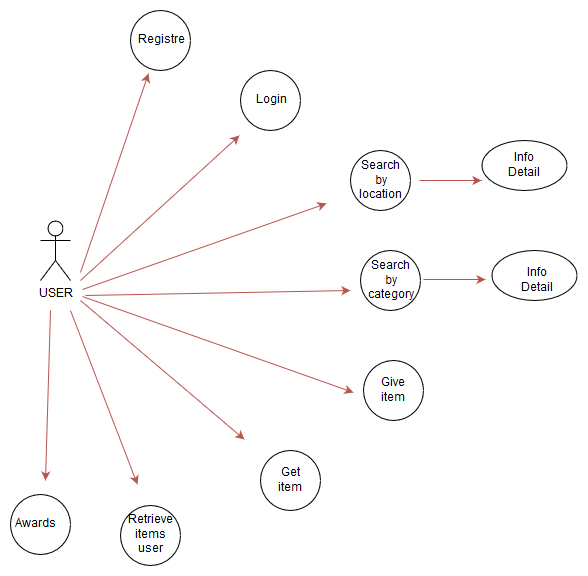

The diagram above was exported from draw.io. Its source (the exported page's mxGraphModel, read from the mxfile embedded in the PNG):
<mxGraphModel dx="754" dy="434" grid="0" gridSize="10" guides="1" tooltips="1" connect="1" arrows="1" fold="1" page="1" pageScale="1" pageWidth="827" pageHeight="1169" math="0" shadow="0">
  <root>
    <mxCell id="0" />
    <mxCell id="1" parent="0" />
    <mxCell id="C9_WA9JE5d-v_Lfnc7cs-8" value="USER" style="shape=umlActor;verticalLabelPosition=bottom;labelBackgroundColor=#ffffff;verticalAlign=top;html=1;outlineConnect=0;" parent="1" vertex="1">
      <mxGeometry x="90" y="260" width="30" height="60" as="geometry" />
    </mxCell>
    <mxCell id="C9_WA9JE5d-v_Lfnc7cs-14" value="" style="ellipse;whiteSpace=wrap;html=1;aspect=fixed;" parent="1" vertex="1">
      <mxGeometry x="170" y="545" width="60" height="60" as="geometry" />
    </mxCell>
    <mxCell id="C9_WA9JE5d-v_Lfnc7cs-20" value="" style="ellipse;whiteSpace=wrap;html=1;" parent="1" vertex="1">
      <mxGeometry x="531.5" y="180" width="85" height="50" as="geometry" />
    </mxCell>
    <mxCell id="C9_WA9JE5d-v_Lfnc7cs-22" value="" style="ellipse;whiteSpace=wrap;html=1;aspect=fixed;" parent="1" vertex="1">
      <mxGeometry x="180" y="50" width="60" height="60" as="geometry" />
    </mxCell>
    <mxCell id="C9_WA9JE5d-v_Lfnc7cs-23" value="" style="ellipse;whiteSpace=wrap;html=1;aspect=fixed;" parent="1" vertex="1">
      <mxGeometry x="410" y="290" width="60" height="60" as="geometry" />
    </mxCell>
    <mxCell id="C9_WA9JE5d-v_Lfnc7cs-24" value="" style="ellipse;whiteSpace=wrap;html=1;aspect=fixed;" parent="1" vertex="1">
      <mxGeometry x="290" y="110" width="60" height="60" as="geometry" />
    </mxCell>
    <mxCell id="C9_WA9JE5d-v_Lfnc7cs-25" value="" style="ellipse;whiteSpace=wrap;html=1;aspect=fixed;" parent="1" vertex="1">
      <mxGeometry x="400" y="190" width="60" height="60" as="geometry" />
    </mxCell>
    <mxCell id="C9_WA9JE5d-v_Lfnc7cs-26" value="Login" style="text;html=1;strokeColor=none;fillColor=none;align=center;verticalAlign=middle;whiteSpace=wrap;rounded=0;" parent="1" vertex="1">
      <mxGeometry x="300" y="130" width="40" height="20" as="geometry" />
    </mxCell>
    <mxCell id="C9_WA9JE5d-v_Lfnc7cs-27" value="Search" style="text;html=1;strokeColor=none;fillColor=none;align=center;verticalAlign=middle;whiteSpace=wrap;rounded=0;" parent="1" vertex="1">
      <mxGeometry x="420.5" y="420" width="45" height="20" as="geometry" />
    </mxCell>
    <mxCell id="C9_WA9JE5d-v_Lfnc7cs-28" value="Registre" style="text;html=1;strokeColor=none;fillColor=none;align=center;verticalAlign=middle;whiteSpace=wrap;rounded=0;" parent="1" vertex="1">
      <mxGeometry x="190" y="70" width="40" height="20" as="geometry" />
    </mxCell>
    <mxCell id="C9_WA9JE5d-v_Lfnc7cs-31" value="" style="ellipse;whiteSpace=wrap;html=1;aspect=fixed;" parent="1" vertex="1">
      <mxGeometry x="310" y="490" width="60" height="60" as="geometry" />
    </mxCell>
    <mxCell id="C9_WA9JE5d-v_Lfnc7cs-37" value="Info Detail" style="text;html=1;strokeColor=none;fillColor=none;align=center;verticalAlign=middle;whiteSpace=wrap;rounded=0;" parent="1" vertex="1">
      <mxGeometry x="554" y="195" width="40" height="20" as="geometry" />
    </mxCell>
    <mxCell id="C9_WA9JE5d-v_Lfnc7cs-38" value="Give item" style="text;html=1;strokeColor=none;fillColor=none;align=center;verticalAlign=middle;whiteSpace=wrap;rounded=0;" parent="1" vertex="1">
      <mxGeometry x="420.5" y="420" width="40" height="20" as="geometry" />
    </mxCell>
    <mxCell id="C9_WA9JE5d-v_Lfnc7cs-39" value="Retrieve items user" style="text;html=1;strokeColor=none;fillColor=none;align=center;verticalAlign=middle;whiteSpace=wrap;rounded=0;" parent="1" vertex="1">
      <mxGeometry x="180" y="564" width="40" height="20" as="geometry" />
    </mxCell>
    <mxCell id="C9_WA9JE5d-v_Lfnc7cs-41" value="Search&lt;br&gt;by location" style="text;html=1;strokeColor=none;fillColor=none;align=center;verticalAlign=middle;whiteSpace=wrap;rounded=0;" parent="1" vertex="1">
      <mxGeometry x="410" y="210" width="40" height="20" as="geometry" />
    </mxCell>
    <mxCell id="C9_WA9JE5d-v_Lfnc7cs-44" value="" style="ellipse;whiteSpace=wrap;html=1;" parent="1" vertex="1">
      <mxGeometry x="541.5" y="290" width="85" height="50" as="geometry" />
    </mxCell>
    <mxCell id="C9_WA9JE5d-v_Lfnc7cs-49" value="Search by category" style="text;html=1;strokeColor=none;fillColor=none;align=center;verticalAlign=middle;whiteSpace=wrap;rounded=0;" parent="1" vertex="1">
      <mxGeometry x="420" y="310" width="40" height="20" as="geometry" />
    </mxCell>
    <mxCell id="C9_WA9JE5d-v_Lfnc7cs-55" value="" style="endArrow=classic;html=1;fillColor=#f8cecc;strokeColor=#b85450;" parent="1" edge="1">
      <mxGeometry width="50" height="50" relative="1" as="geometry">
        <mxPoint x="130" y="312" as="sourcePoint" />
        <mxPoint x="198" y="113" as="targetPoint" />
      </mxGeometry>
    </mxCell>
    <mxCell id="C9_WA9JE5d-v_Lfnc7cs-58" value="" style="endArrow=classic;html=1;fillColor=#f8cecc;strokeColor=#b85450;" parent="1" edge="1">
      <mxGeometry width="50" height="50" relative="1" as="geometry">
        <mxPoint x="130" y="340" as="sourcePoint" />
        <mxPoint x="294" y="479" as="targetPoint" />
      </mxGeometry>
    </mxCell>
    <mxCell id="C9_WA9JE5d-v_Lfnc7cs-59" value="" style="endArrow=classic;html=1;fillColor=#f8cecc;strokeColor=#b85450;" parent="1" edge="1">
      <mxGeometry width="50" height="50" relative="1" as="geometry">
        <mxPoint x="130" y="320" as="sourcePoint" />
        <mxPoint x="289" y="175" as="targetPoint" />
      </mxGeometry>
    </mxCell>
    <mxCell id="C9_WA9JE5d-v_Lfnc7cs-60" value="" style="endArrow=classic;html=1;fillColor=#f8cecc;strokeColor=#b85450;" parent="1" edge="1">
      <mxGeometry width="50" height="50" relative="1" as="geometry">
        <mxPoint x="120" y="350" as="sourcePoint" />
        <mxPoint x="187" y="524" as="targetPoint" />
      </mxGeometry>
    </mxCell>
    <mxCell id="ZL0fwmDRmiTnFPoGuYod-2" value="" style="ellipse;whiteSpace=wrap;html=1;aspect=fixed;" parent="1" vertex="1">
      <mxGeometry x="60" y="534" width="60" height="60" as="geometry" />
    </mxCell>
    <mxCell id="ZL0fwmDRmiTnFPoGuYod-3" value="Awards" style="text;html=1;strokeColor=none;fillColor=none;align=center;verticalAlign=middle;whiteSpace=wrap;rounded=0;" parent="1" vertex="1">
      <mxGeometry x="65" y="554" width="40" height="20" as="geometry" />
    </mxCell>
    <mxCell id="ZL0fwmDRmiTnFPoGuYod-4" value="" style="endArrow=classic;html=1;fillColor=#f8cecc;strokeColor=#b85450;" parent="1" edge="1">
      <mxGeometry width="50" height="50" relative="1" as="geometry">
        <mxPoint x="100" y="350" as="sourcePoint" />
        <mxPoint x="95" y="520" as="targetPoint" />
      </mxGeometry>
    </mxCell>
    <mxCell id="bHfbC6SXEg2yBr9zoLqS-8" value="" style="endArrow=classic;html=1;fillColor=#f8cecc;strokeColor=#b85450;" parent="1" edge="1">
      <mxGeometry width="50" height="50" relative="1" as="geometry">
        <mxPoint x="132" y="329" as="sourcePoint" />
        <mxPoint x="376" y="243" as="targetPoint" />
      </mxGeometry>
    </mxCell>
    <mxCell id="bHfbC6SXEg2yBr9zoLqS-9" value="" style="ellipse;whiteSpace=wrap;html=1;aspect=fixed;" parent="1" vertex="1">
      <mxGeometry x="413" y="400" width="60" height="60" as="geometry" />
    </mxCell>
    <mxCell id="bHfbC6SXEg2yBr9zoLqS-12" value="Info Detail" style="text;html=1;strokeColor=none;fillColor=none;align=center;verticalAlign=middle;whiteSpace=wrap;rounded=0;" parent="1" vertex="1">
      <mxGeometry x="566.5" y="310" width="40" height="20" as="geometry" />
    </mxCell>
    <mxCell id="bHfbC6SXEg2yBr9zoLqS-13" value="Get item" style="text;html=1;strokeColor=none;fillColor=none;align=center;verticalAlign=middle;whiteSpace=wrap;rounded=0;" parent="1" vertex="1">
      <mxGeometry x="320" y="510" width="40" height="20" as="geometry" />
    </mxCell>
    <mxCell id="bHfbC6SXEg2yBr9zoLqS-14" value="Give item" style="text;html=1;strokeColor=none;fillColor=none;align=center;verticalAlign=middle;whiteSpace=wrap;rounded=0;" parent="1" vertex="1">
      <mxGeometry x="423" y="420" width="40" height="20" as="geometry" />
    </mxCell>
    <mxCell id="bHfbC6SXEg2yBr9zoLqS-15" value="" style="endArrow=classic;html=1;fillColor=#f8cecc;strokeColor=#b85450;" parent="1" edge="1">
      <mxGeometry width="50" height="50" relative="1" as="geometry">
        <mxPoint x="132" y="336" as="sourcePoint" />
        <mxPoint x="403" y="432" as="targetPoint" />
      </mxGeometry>
    </mxCell>
    <mxCell id="bHfbC6SXEg2yBr9zoLqS-16" value="" style="endArrow=classic;html=1;fillColor=#f8cecc;strokeColor=#b85450;" parent="1" edge="1">
      <mxGeometry width="50" height="50" relative="1" as="geometry">
        <mxPoint x="135" y="335" as="sourcePoint" />
        <mxPoint x="400" y="330" as="targetPoint" />
      </mxGeometry>
    </mxCell>
    <mxCell id="bHfbC6SXEg2yBr9zoLqS-18" value="" style="endArrow=classic;html=1;fillColor=#f8cecc;strokeColor=#b85450;" parent="1" edge="1">
      <mxGeometry width="50" height="50" relative="1" as="geometry">
        <mxPoint x="469" y="220" as="sourcePoint" />
        <mxPoint x="531" y="220" as="targetPoint" />
      </mxGeometry>
    </mxCell>
    <mxCell id="bHfbC6SXEg2yBr9zoLqS-19" value="" style="endArrow=classic;html=1;fillColor=#f8cecc;strokeColor=#b85450;" parent="1" edge="1">
      <mxGeometry width="50" height="50" relative="1" as="geometry">
        <mxPoint x="473" y="319" as="sourcePoint" />
        <mxPoint x="535" y="319" as="targetPoint" />
      </mxGeometry>
    </mxCell>
  </root>
</mxGraphModel>